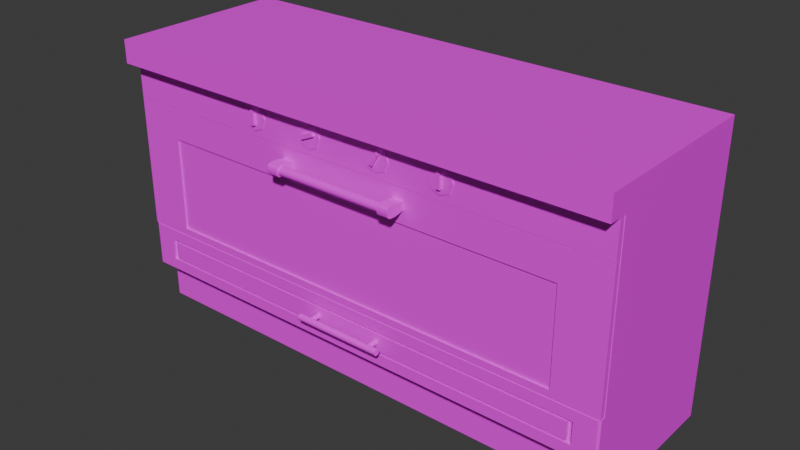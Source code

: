 # Source: kitchen_oven_LONGER.blend  (saved by Blender 4.4.32; exported with 4.5.12 LTS)
import bpy
from mathutils import Matrix  # noqa: F401  (used for matrix-valued properties, if any)

bpy.ops.wm.read_factory_settings(use_empty=True)
scene = bpy.context.scene
scene.name = 'Scene'

# ---- collections
col_collection = bpy.data.collections.new('Collection'); scene.collection.children.link(col_collection)

# ---- images (referenced by path relative to the original .blend; pixels are not part of the script)
import os
ASSET_DIR = os.environ.get("B2B_ASSET_DIR", "")  # directory of the original .blend (textures are referenced by path, not embedded)
HERE = os.path.dirname(os.path.abspath(__file__))  # packed textures are extracted next to this script under _unpacked/

def load_image(name, relpath, width, height, colorspace="sRGB"):
    """Load a texture the original file referenced (path relative to the .blend, or extracted next to this script)."""
    p = next((c for c in (os.path.join(HERE, relpath), os.path.join(ASSET_DIR, relpath)) if relpath and os.path.exists(c)), "")
    if p:
        img = bpy.data.images.load(p, check_existing=True)
        img.name = name
    else:  # same state as the original file: an image datablock whose file is absent (Cycles renders it pink)
        img = bpy.data.images.new(name, width, height)
        img.source = "FILE"
        img.filepath = "//" + (relpath or name)
    img.colorspace_settings.name = colorspace
    return img
img_pandamat_png = load_image('PandaMat.png', 'PandaMat.png', 1024, 1024, 'sRGB')

# ---- materials (node trees are filled in below, after node groups)
mat_pandamat = bpy.data.materials.new('PandaMat')
mat_pandamat.roughness = 0.5

# ---- node groups
ng_smooth_by_angle = bpy.data.node_groups.new('Smooth by Angle', 'GeometryNodeTree')
_s = ng_smooth_by_angle.interface.new_socket(name='Mesh', in_out='OUTPUT', socket_type='NodeSocketGeometry')
_s = ng_smooth_by_angle.interface.new_socket(name='Mesh', in_out='INPUT', socket_type='NodeSocketGeometry')
_s = ng_smooth_by_angle.interface.new_socket(name='Angle', in_out='INPUT', socket_type='NodeSocketFloat')
_s.subtype = 'ANGLE'
_s.default_value = 0.5236
_s.min_value = 0.0
_s.max_value = 3.142
_s.description = 'Maximum face angle for smooth edges'
_s = ng_smooth_by_angle.interface.new_socket(name='Ignore Sharpness', in_out='INPUT', socket_type='NodeSocketBool')
_s.force_non_field = True
ng_smooth_by_angle.description = 'Set the sharpness of mesh edges based on the angle between the neighboring faces'
ng_smooth_by_angle.is_modifier = True
_N = ng_smooth_by_angle.nodes; _L = ng_smooth_by_angle.links
n0 = _N.new('GeometryNodeSetShadeSmooth'); n0.name = 'Set Shade Smooth'; n0.location = (120, -80)
n0.domain = 'EDGE'
n1 = _N.new('GeometryNodeSetShadeSmooth'); n1.name = 'Set Shade Smooth.001'; n1.location = (300, -80)
n2 = _N.new('NodeGroupOutput'); n2.name = 'Group Output'; n2.location = (480, -80)
n3 = _N.new('GeometryNodeInputMeshEdgeAngle'); n3.name = 'Edge Angle'; n3.location = (-440, -240)
n4 = _N.new('NodeGroupInput'); n4.name = 'Group Input'; n4.location = (-80, -80)
n5 = _N.new('GeometryNodeInputEdgeSmooth'); n5.name = 'Is Edge Smooth'; n5.location = (-260, -120)
n6 = _N.new('GeometryNodeInputShadeSmooth'); n6.name = 'Is Shade Smooth'; n6.location = (-440, -397)
n7 = _N.new('FunctionNodeCompare'); n7.name = 'Compare'; n7.location = (-260, -260)
n7.operation = 'LESS_EQUAL'
n7.inputs[6].default_value = (0.0, 0.0, 0.0, 0.0)
n7.inputs[7].default_value = (0.0, 0.0, 0.0, 0.0)
n8 = _N.new('FunctionNodeBooleanMath'); n8.name = 'Boolean Math.001'; n8.location = (-80, -260)
n9 = _N.new('NodeGroupInput'); n9.name = 'Group Input.001'; n9.location = (-440, -329)
n10 = _N.new('NodeGroupInput'); n10.name = 'Group Input.002'; n10.location = (-259, -189)
n11 = _N.new('FunctionNodeBooleanMath'); n11.name = 'Boolean Math'; n11.location = (-80, -149)
n11.operation = 'OR'
n12 = _N.new('FunctionNodeBooleanMath'); n12.name = 'Boolean Math.002'; n12.location = (-260, -380)
n12.operation = 'OR'
n13 = _N.new('NodeGroupInput'); n13.name = 'Group Input.003'; n13.location = (-440, -460)
_L.new(n3.outputs[0], n7.inputs[0])
_L.new(n1.outputs[0], n2.inputs[0])
_L.new(n9.outputs[1], n7.inputs[1])
_L.new(n7.outputs[0], n8.inputs[0])
_L.new(n4.outputs[0], n0.inputs[0])
_L.new(n0.outputs[0], n1.inputs[0])
_L.new(n8.outputs[0], n0.inputs[2])
_L.new(n10.outputs[2], n11.inputs[1])
_L.new(n5.outputs[0], n11.inputs[0])
_L.new(n11.outputs[0], n0.inputs[1])
_L.new(n13.outputs[2], n12.inputs[1])
_L.new(n6.outputs[0], n12.inputs[0])
_L.new(n12.outputs[0], n8.inputs[1])
n2.is_active_output = True

# ---- material node trees
mat_pandamat.use_nodes = True; mat_pandamat.node_tree.nodes.clear()
_N = mat_pandamat.node_tree.nodes; _L = mat_pandamat.node_tree.links
n0 = _N.new('ShaderNodeBsdfPrincipled'); n0.name = 'Principled BSDF'; n0.location = (10, 300)
n0.inputs[27].default_value = (0.0, 0.0, 0.0, 1.0)
n0.inputs[28].default_value = 1.0
n1 = _N.new('ShaderNodeOutputMaterial'); n1.name = 'Material Output'; n1.location = (300, 300)
n2 = _N.new('ShaderNodeNormalMap'); n2.name = 'Normal Map'; n2.location = (-300, -300)
n2.label = 'Normal/Map'
n2.inputs[0].default_value = 0.0
n3 = _N.new('ShaderNodeTexImage'); n3.name = 'Image Texture'; n3.location = (-300, 600)
n3.image = img_pandamat_png
_L.new(n0.outputs[0], n1.inputs[0])
_L.new(n2.outputs[0], n0.inputs[5])
_L.new(n3.outputs[0], n0.inputs[0])
n1.is_active_output = True

# ---- world
world_world = bpy.data.worlds.new('World'); scene.world = world_world
world_world.use_nodes = True; world_world.node_tree.nodes.clear()
_N = world_world.node_tree.nodes; _L = world_world.node_tree.links
n0 = _N.new('ShaderNodeOutputWorld'); n0.name = 'World Output'; n0.location = (300, 300)
n1 = _N.new('ShaderNodeBackground'); n1.name = 'Background'; n1.location = (10, 300)
n1.inputs[0].default_value = (0.05088, 0.05088, 0.05088, 1.0)
_L.new(n1.outputs[0], n0.inputs[0])
n0.is_active_output = True
world_world.color = (0.05088, 0.05088, 0.05088)
world_world.sun_shadow_jitter_overblur = 0.0

# ---- meshes
me_cube_038 = bpy.data.meshes.new('Cube.038')
me_cube_038.from_pydata([(-94.29, 81.64, 32.0), (-94.29, 95.04, 32.0), (-94.29, 81.64, 30.0), (-94.29, 95.04, 30.0), (94.29, 81.64, 32.0), (94.29, 95.04, 32.0), (94.29, 81.64, 30.0), (94.29, 95.04, 30.0), (-89.71, 18.0, 30.0), (-94.43, 95.0, 30.0), (-94.43, 95.0, -30.0), (89.71, 18.0, 30.0), (94.43, 95.0, 30.0), (94.43, 95.0, -30.0), (-94.43, 103.5, 30.0), (-94.43, 103.5, -30.0), (94.43, 103.5, -30.0), (94.43, 103.5, 30.0), (94.43, 95.0, 37.14), (-94.43, 95.0, 37.14), (94.43, 103.5, 37.14), (-94.43, 103.5, 37.14), (-94.43, -1.322, 25.13), (-94.43, 15.0, 25.13), (-94.43, -1.322, -30.0), (-94.43, 15.0, -30.0), (94.43, -1.322, 25.13), (94.43, 15.0, 25.13), (94.43, -1.322, -30.0), (94.43, 15.0, -30.0), (37.52, 93.02, 31.66), (37.52, 93.02, 32.28), (40.87, 91.63, 31.66), (40.87, 91.63, 32.28), (42.27, 88.27, 31.66), (42.27, 88.27, 32.28), (40.87, 84.92, 31.66), (40.87, 84.92, 32.28), (37.52, 83.52, 31.66), (37.52, 83.52, 32.28), (34.16, 84.92, 31.66), (34.16, 84.92, 32.28), (32.77, 88.27, 31.66), (32.77, 88.27, 32.28), (34.16, 91.63, 31.66), (34.16, 91.63, 32.28), (36.98, 85.68, 30.03), (36.98, 85.68, 33.31), (36.78, 90.85, 30.03), (36.78, 90.85, 33.31), (38.26, 85.73, 30.03), (38.26, 85.73, 33.31), (38.06, 90.9, 30.03), (38.06, 90.9, 33.31), (13.6, 93.02, 31.66), (13.6, 93.02, 32.28), (16.95, 91.63, 31.66), (16.95, 91.63, 32.28), (18.35, 88.27, 31.66), (18.35, 88.27, 32.28), (16.95, 84.92, 31.66), (16.95, 84.92, 32.28), (13.6, 83.52, 31.66), (13.6, 83.52, 32.28), (10.24, 84.92, 31.66), (10.24, 84.92, 32.28), (8.848, 88.27, 31.66), (8.848, 88.27, 32.28), (10.24, 91.63, 31.66), (10.24, 91.63, 32.28), (11.72, 86.4, 30.03), (11.72, 86.4, 33.31), (14.38, 90.83, 30.03), (14.38, 90.83, 33.31), (12.82, 85.74, 30.03), (12.82, 85.74, 33.31), (15.48, 90.17, 30.03), (15.48, 90.17, 33.31), (-37.52, 93.02, 31.66), (-37.52, 93.02, 32.28), (-40.87, 91.63, 31.66), (-40.87, 91.63, 32.28), (-42.27, 88.27, 31.66), (-42.27, 88.27, 32.28), (-40.87, 84.92, 31.66), (-40.87, 84.92, 32.28), (-37.52, 83.52, 31.66), (-37.52, 83.52, 32.28), (-34.16, 84.92, 31.66), (-34.16, 84.92, 32.28), (-32.77, 88.27, 31.66), (-32.77, 88.27, 32.28), (-34.16, 91.63, 31.66), (-34.16, 91.63, 32.28), (-36.81, 85.72, 30.03), (-36.81, 85.72, 33.31), (-36.94, 90.89, 30.03), (-36.94, 90.89, 33.31), (-38.09, 85.69, 30.03), (-38.09, 85.69, 33.31), (-38.22, 90.86, 30.03), (-38.22, 90.86, 33.31), (-13.6, 93.02, 31.66), (-13.6, 93.02, 32.28), (-16.95, 91.63, 31.66), (-16.95, 91.63, 32.28), (-18.35, 88.27, 31.66), (-18.35, 88.27, 32.28), (-16.95, 84.92, 31.66), (-16.95, 84.92, 32.28), (-13.6, 83.52, 31.66), (-13.6, 83.52, 32.28), (-10.24, 84.92, 31.66), (-10.24, 84.92, 32.28), (-8.848, 88.27, 31.66), (-8.848, 88.27, 32.28), (-10.24, 91.63, 31.66), (-10.24, 91.63, 32.28), (-15.7, 86.65, 30.03), (-15.7, 86.65, 33.31), (-10.98, 88.75, 30.03), (-10.98, 88.75, 33.31), (-16.22, 87.82, 30.03), (-16.22, 87.82, 33.31), (-11.5, 89.93, 30.03), (-11.5, 89.93, 33.31), (-89.71, 35.44, 30.0), (89.71, 35.44, 30.0), (-89.71, 78.61, 30.0), (89.71, 78.61, 30.0), (94.43, 81.61, 30.0), (89.71, 29.44, 30.0), (-89.71, 29.44, 30.0), (-94.43, 81.61, 30.0), (94.43, 32.44, 30.0), (94.43, 15.0, 30.0), (-94.43, 15.0, 30.0), (-94.43, 32.44, 30.0), (89.71, 78.61, 30.0), (89.71, 35.44, 30.0), (-89.71, 35.44, 30.0), (-89.71, 78.61, 30.0), (89.71, 29.44, -28.0), (89.71, 18.0, -28.0), (-89.71, 18.0, -28.0), (-89.71, 29.44, -28.0), (89.71, 78.61, -28.0), (89.71, 35.44, -28.0), (-89.71, 35.44, -28.0), (-89.71, 78.61, -28.0)], [], [(0, 1, 3, 2), (2, 3, 7, 6), (6, 7, 5, 4), (4, 5, 1, 0), (2, 6, 4, 0), (7, 3, 1, 5), (136, 137, 133, 9, 10, 25), (25, 10, 13, 29), (25, 29, 135, 136), (13, 10, 15, 16), (16, 15, 14, 17), (12, 13, 16, 17), (10, 9, 14, 15), (12, 17, 20, 18), (19, 18, 20, 21), (14, 9, 19, 21), (17, 14, 21, 20), (9, 12, 18, 19), (22, 23, 25, 24), (24, 25, 29, 28), (28, 29, 27, 26), (26, 27, 23, 22), (130, 12, 9, 133), (30, 31, 33, 32), (32, 33, 35, 34), (34, 35, 37, 36), (36, 37, 39, 38), (38, 39, 41, 40), (40, 41, 43, 42), (33, 31, 45, 43, 41, 39, 37, 35), (42, 43, 45, 44), (44, 45, 31, 30), (46, 47, 49, 48), (48, 49, 53, 52), (52, 53, 51, 50), (50, 51, 47, 46), (53, 49, 47, 51), (54, 55, 57, 56), (56, 57, 59, 58), (58, 59, 61, 60), (60, 61, 63, 62), (62, 63, 65, 64), (64, 65, 67, 66), (57, 55, 69, 67, 65, 63, 61, 59), (66, 67, 69, 68), (68, 69, 55, 54), (70, 71, 73, 72), (72, 73, 77, 76), (76, 77, 75, 74), (74, 75, 71, 70), (77, 73, 71, 75), (78, 80, 81, 79), (80, 82, 83, 81), (82, 84, 85, 83), (84, 86, 87, 85), (86, 88, 89, 87), (88, 90, 91, 89), (81, 83, 85, 87, 89, 91, 93, 79), (90, 92, 93, 91), (92, 78, 79, 93), (94, 96, 97, 95), (96, 100, 101, 97), (100, 98, 99, 101), (98, 94, 95, 99), (101, 99, 95, 97), (102, 104, 105, 103), (104, 106, 107, 105), (106, 108, 109, 107), (108, 110, 111, 109), (110, 112, 113, 111), (112, 114, 115, 113), (105, 107, 109, 111, 113, 115, 117, 103), (114, 116, 117, 115), (116, 102, 103, 117), (118, 120, 121, 119), (120, 124, 125, 121), (124, 122, 123, 125), (122, 118, 119, 123), (125, 123, 119, 121), (11, 131, 142, 143), (29, 13, 12, 130, 134, 135), (128, 126, 140, 141), (129, 127, 134, 130), (127, 126, 137, 134), (126, 128, 133, 137), (128, 129, 130, 133), (131, 11, 135, 134), (11, 8, 136, 135), (8, 132, 137, 136), (132, 131, 134, 137), (138, 141, 149, 146), (127, 129, 138, 139), (129, 128, 141, 138), (126, 127, 139, 140), (143, 142, 145, 144), (147, 146, 149, 148), (140, 139, 147, 148), (131, 132, 145, 142), (8, 11, 143, 144), (141, 140, 148, 149), (139, 138, 146, 147), (132, 8, 144, 145)])
me_cube_038.polygons.foreach_set('use_smooth', [True] * 102)
_uv = me_cube_038.uv_layers.new(name='UVMap')
_uv.uv.foreach_set('vector', [0.6414, 0.6431, 0.6414, 0.6429, 0.6415, 0.6429, 0.6415, 0.6431, 0.6468, 0.6346, 0.6471, 0.6346, 0.6471, 0.6371, 0.6468, 0.6371, 0.6415, 0.6431, 0.6415, 0.6429, 0.6415, 0.6429, 0.6415, 0.6431, 0.6418, 0.6345, 0.6421, 0.6345, 0.6421, 0.637, 0.6418, 0.637, 0.6403, 0.6351, 0.6403, 0.6375, 0.6403, 0.6375, 0.6403, 0.6351, 0.645, 0.6365, 0.645, 0.6341, 0.645, 0.6341, 0.645, 0.6365, 0.6421, 0.6388, 0.6421, 0.6384, 0.6421, 0.6374, 0.6421, 0.6371, 0.6433, 0.6371, 0.6433, 0.6388, 0.645, 0.6435, 0.6466, 0.6435, 0.6466, 0.646, 0.645, 0.646, 0.6495, 0.6402, 0.6495, 0.6426, 0.6483, 0.6426, 0.6483, 0.6402, 0.04686, 0.7719, 0.04686, 0.7695, 0.04704, 0.7695, 0.04704, 0.7719, 0.04566, 0.7695, 0.04566, 0.767, 0.04689, 0.767, 0.04689, 0.7695, 0.04188, 0.7631, 0.04065, 0.7631, 0.04065, 0.7629, 0.04188, 0.7629, 0.04357, 0.7631, 0.04234, 0.7631, 0.04234, 0.7629, 0.04357, 0.7629, 0.04188, 0.7631, 0.04188, 0.7629, 0.04203, 0.7629, 0.04203, 0.7631, 0.04062, 0.7629, 0.04062, 0.7604, 0.04079, 0.7604, 0.04079, 0.7629, 0.04234, 0.7629, 0.04234, 0.7631, 0.04219, 0.7631, 0.04219, 0.7629, 0.04689, 0.7695, 0.04689, 0.767, 0.04704, 0.767, 0.04704, 0.7695, 0.04718, 0.7633, 0.04718, 0.7657, 0.04704, 0.7657, 0.04704, 0.7633, 0.6658, 0.6364, 0.6661, 0.6364, 0.6661, 0.6375, 0.6658, 0.6375, 0.6667, 0.644, 0.6671, 0.644, 0.6671, 0.6464, 0.6667, 0.6464, 0.6658, 0.6416, 0.6661, 0.6416, 0.6661, 0.6427, 0.6658, 0.6427, 0.6668, 0.6323, 0.6671, 0.6323, 0.6671, 0.6348, 0.6668, 0.6348, 0.6492, 0.6426, 0.6495, 0.6426, 0.6495, 0.6451, 0.6492, 0.6451, 0.6667, 0.6459, 0.6667, 0.6459, 0.6667, 0.6458, 0.6667, 0.6458, 0.6717, 0.6431, 0.6717, 0.6431, 0.6717, 0.6432, 0.6717, 0.6432, 0.6717, 0.6432, 0.6717, 0.6432, 0.6717, 0.6433, 0.6717, 0.6433, 0.6667, 0.6452, 0.6667, 0.6452, 0.6667, 0.6451, 0.6667, 0.6451, 0.6667, 0.6451, 0.6667, 0.6451, 0.6667, 0.645, 0.6667, 0.645, 0.6642, 0.6463, 0.6641, 0.6463, 0.6641, 0.6462, 0.6642, 0.6462, 0.6685, 0.6447, 0.6684, 0.6446, 0.6684, 0.6445, 0.6685, 0.6445, 0.6685, 0.6445, 0.6686, 0.6445, 0.6686, 0.6446, 0.6685, 0.6447, 0.6642, 0.6462, 0.6641, 0.6462, 0.6641, 0.6462, 0.6642, 0.6462, 0.6667, 0.646, 0.6667, 0.646, 0.6667, 0.6459, 0.6667, 0.6459, 0.1034, 0.3907, 0.1033, 0.3907, 0.1033, 0.3906, 0.1034, 0.3906, 0.1018, 0.3883, 0.1018, 0.3882, 0.1018, 0.3882, 0.1018, 0.3883, 0.1035, 0.3905, 0.1035, 0.3905, 0.1035, 0.3907, 0.1035, 0.3907, 0.1014, 0.3882, 0.1014, 0.3883, 0.1013, 0.3883, 0.1013, 0.3882, 0.1014, 0.3882, 0.1014, 0.3882, 0.1014, 0.3881, 0.1014, 0.3881, 0.6667, 0.6458, 0.6667, 0.6458, 0.6667, 0.6457, 0.6667, 0.6457, 0.6642, 0.646, 0.6642, 0.646, 0.6642, 0.6461, 0.6642, 0.6461, 0.6642, 0.6461, 0.6642, 0.6461, 0.6642, 0.6462, 0.6642, 0.6462, 0.6667, 0.6456, 0.6667, 0.6456, 0.6667, 0.6455, 0.6667, 0.6455, 0.6667, 0.6455, 0.6667, 0.6455, 0.6667, 0.6454, 0.6667, 0.6454, 0.6642, 0.6465, 0.6641, 0.6465, 0.6641, 0.6464, 0.6642, 0.6464, 0.6686, 0.6445, 0.6686, 0.6445, 0.6687, 0.6445, 0.6688, 0.6445, 0.6688, 0.6446, 0.6687, 0.6447, 0.6686, 0.6447, 0.6686, 0.6446, 0.6642, 0.6464, 0.6641, 0.6464, 0.6641, 0.6463, 0.6642, 0.6463, 0.6667, 0.6458, 0.6667, 0.6458, 0.6667, 0.6458, 0.6667, 0.6458, 0.1033, 0.3906, 0.1033, 0.3906, 0.1033, 0.3906, 0.1033, 0.3906, 0.1011, 0.3884, 0.1011, 0.3883, 0.1011, 0.3883, 0.1011, 0.3884, 0.1032, 0.3906, 0.1033, 0.3906, 0.1033, 0.3906, 0.1032, 0.3906, 0.1011, 0.388, 0.1011, 0.3881, 0.1011, 0.3881, 0.1011, 0.388, 0.1014, 0.3882, 0.1014, 0.3882, 0.1014, 0.3881, 0.1014, 0.3881, 0.6667, 0.6452, 0.6667, 0.6453, 0.6667, 0.6453, 0.6667, 0.6452, 0.6642, 0.6463, 0.6642, 0.6464, 0.6642, 0.6464, 0.6642, 0.6463, 0.6642, 0.6464, 0.6642, 0.6465, 0.6642, 0.6465, 0.6642, 0.6464, 0.6667, 0.6453, 0.6667, 0.6454, 0.6667, 0.6454, 0.6667, 0.6453, 0.6667, 0.6454, 0.6667, 0.6454, 0.6667, 0.6454, 0.6667, 0.6454, 0.6717, 0.6434, 0.6717, 0.6433, 0.6717, 0.6433, 0.6717, 0.6434, 0.6652, 0.6462, 0.6653, 0.6462, 0.6653, 0.6462, 0.6653, 0.6463, 0.6653, 0.6463, 0.6652, 0.6463, 0.6651, 0.6463, 0.6651, 0.6462, 0.6717, 0.6433, 0.6717, 0.6433, 0.6717, 0.6433, 0.6717, 0.6433, 0.6667, 0.6452, 0.6667, 0.6452, 0.6667, 0.6452, 0.6667, 0.6452, 0.1035, 0.3907, 0.1035, 0.3905, 0.1036, 0.3905, 0.1036, 0.3907, 0.1031, 0.3906, 0.103, 0.3906, 0.103, 0.3905, 0.1031, 0.3905, 0.1035, 0.3905, 0.1035, 0.3907, 0.1034, 0.3907, 0.1034, 0.3905, 0.1038, 0.3861, 0.1039, 0.3861, 0.1039, 0.3862, 0.1038, 0.3862, 0.1014, 0.3883, 0.1014, 0.3885, 0.1014, 0.3885, 0.1014, 0.3883, 0.6667, 0.645, 0.6667, 0.645, 0.6667, 0.645, 0.6667, 0.645, 0.6642, 0.646, 0.6642, 0.6461, 0.6641, 0.6461, 0.6641, 0.646, 0.6642, 0.6461, 0.6642, 0.6462, 0.6641, 0.6462, 0.6641, 0.6461, 0.6667, 0.6456, 0.6667, 0.6456, 0.6667, 0.6456, 0.6667, 0.6456, 0.6667, 0.6456, 0.6667, 0.6457, 0.6667, 0.6457, 0.6667, 0.6456, 0.6717, 0.6435, 0.6717, 0.6435, 0.6717, 0.6435, 0.6717, 0.6435, 0.6651, 0.6465, 0.6651, 0.6464, 0.6652, 0.6463, 0.6653, 0.6463, 0.6653, 0.6464, 0.6653, 0.6465, 0.6653, 0.6465, 0.6652, 0.6465, 0.6717, 0.6435, 0.6717, 0.6434, 0.6717, 0.6434, 0.6717, 0.6435, 0.6667, 0.6449, 0.6667, 0.645, 0.6667, 0.645, 0.6667, 0.6449, 0.1032, 0.3906, 0.1032, 0.3906, 0.1031, 0.3906, 0.1031, 0.3906, 0.1055, 0.3866, 0.1056, 0.3866, 0.1056, 0.3866, 0.1055, 0.3866, 0.1031, 0.3906, 0.1031, 0.3906, 0.103, 0.3906, 0.103, 0.3906, 0.1011, 0.3885, 0.1011, 0.3885, 0.1011, 0.3884, 0.1011, 0.3884, 0.1014, 0.3882, 0.1014, 0.3883, 0.1014, 0.3883, 0.1014, 0.3882, 0.6479, 0.6427, 0.6482, 0.6427, 0.6482, 0.6427, 0.6479, 0.6427, 0.6404, 0.6388, 0.6404, 0.6371, 0.6416, 0.6371, 0.6416, 0.6374, 0.6416, 0.6384, 0.6416, 0.6388, 0.6492, 0.645, 0.6483, 0.645, 0.6483, 0.645, 0.6492, 0.645, 0.6492, 0.6427, 0.6483, 0.6427, 0.6482, 0.6426, 0.6492, 0.6426, 0.6483, 0.6427, 0.6483, 0.645, 0.6482, 0.6451, 0.6482, 0.6426, 0.6483, 0.645, 0.6492, 0.645, 0.6492, 0.6451, 0.6482, 0.6451, 0.6492, 0.645, 0.6492, 0.6427, 0.6492, 0.6426, 0.6492, 0.6451, 0.6482, 0.6427, 0.6479, 0.6427, 0.6479, 0.6426, 0.6482, 0.6426, 0.6479, 0.6427, 0.6479, 0.645, 0.6479, 0.6451, 0.6479, 0.6426, 0.6479, 0.645, 0.6482, 0.645, 0.6482, 0.6451, 0.6479, 0.6451, 0.6482, 0.645, 0.6482, 0.6427, 0.6482, 0.6426, 0.6482, 0.6451, 0.6492, 0.6427, 0.6492, 0.645, 0.6492, 0.645, 0.6492, 0.6427, 0.6483, 0.6427, 0.6492, 0.6427, 0.6492, 0.6427, 0.6483, 0.6427, 0.6492, 0.6427, 0.6492, 0.645, 0.6492, 0.645, 0.6492, 0.6427, 0.6483, 0.645, 0.6483, 0.6427, 0.6483, 0.6427, 0.6483, 0.645, 0.6479, 0.6427, 0.6482, 0.6427, 0.6482, 0.645, 0.6479, 0.645, 0.6483, 0.6427, 0.6492, 0.6427, 0.6492, 0.645, 0.6483, 0.645, 0.6483, 0.645, 0.6483, 0.6427, 0.6483, 0.6427, 0.6483, 0.645, 0.6482, 0.6427, 0.6482, 0.645, 0.6482, 0.645, 0.6482, 0.6427, 0.6479, 0.645, 0.6479, 0.6427, 0.6479, 0.6427, 0.6479, 0.645, 0.6492, 0.645, 0.6483, 0.645, 0.6483, 0.645, 0.6492, 0.645, 0.6483, 0.6427, 0.6492, 0.6427, 0.6492, 0.6427, 0.6483, 0.6427, 0.6482, 0.645, 0.6479, 0.645, 0.6479, 0.645, 0.6482, 0.645])
me_cube_038.materials.append(mat_pandamat)
me_cube_038.update()
me_cube_001 = bpy.data.meshes.new('Cube.001')
me_cube_001.from_pydata([(-77.51, 34.96, 32.0), (-77.51, 69.69, 32.0), (-94.29, 32.42, 30.0), (-94.29, 81.47, 30.0), (77.51, 34.96, 32.0), (77.51, 69.69, 32.0), (94.29, 32.42, 30.0), (94.29, 81.47, 30.0), (-94.29, 32.42, 32.0), (-94.29, 81.47, 32.0), (94.29, 81.47, 32.0), (94.29, 32.42, 32.0), (-77.51, 34.96, 31.37), (-77.51, 69.69, 31.37), (77.51, 69.69, 31.37), (77.51, 34.96, 31.37), (19.99, 78.01, 35.31), (24.05, 78.01, 35.31), (19.99, 73.94, 35.31), (24.05, 73.94, 35.31), (24.05, 77.17, 31.04), (19.99, 77.17, 31.04), (19.99, 74.78, 31.04), (24.05, 74.78, 31.04), (19.99, 76.29, 39.37), (19.99, 78.01, 37.65), (19.99, 77.15, 39.14), (19.99, 77.78, 38.51), (24.05, 78.01, 37.65), (24.05, 76.29, 39.37), (24.05, 77.78, 38.51), (24.05, 77.15, 39.14), (19.99, 73.94, 37.65), (19.99, 75.67, 39.37), (19.99, 74.18, 38.51), (19.99, 74.81, 39.14), (24.05, 75.67, 39.37), (24.05, 73.94, 37.65), (24.05, 74.81, 39.14), (24.05, 74.18, 38.51), (-21.11, 78.01, 35.31), (-25.18, 78.01, 35.31), (-25.18, 73.94, 35.31), (-21.11, 73.94, 35.31), (-21.11, 77.17, 31.04), (-25.18, 77.17, 31.04), (-25.18, 74.78, 31.04), (-21.11, 74.78, 31.04), (-25.18, 76.29, 39.37), (-25.18, 78.01, 37.65), (-25.18, 77.15, 39.14), (-25.18, 77.78, 38.51), (-21.11, 78.01, 37.65), (-21.11, 76.29, 39.37), (-21.11, 77.78, 38.51), (-21.11, 77.15, 39.14), (-25.18, 73.94, 37.65), (-25.18, 75.67, 39.37), (-25.18, 74.18, 38.51), (-25.18, 74.81, 39.14), (-21.11, 75.67, 39.37), (-21.11, 73.94, 37.65), (-21.11, 74.81, 39.14), (-21.11, 74.18, 38.51), (-23.34, 75.98, 35.65), (23.34, 75.98, 35.65), (-23.34, 75.38, 35.77), (23.34, 75.38, 35.77), (-23.34, 74.88, 36.1), (23.34, 74.88, 36.1), (-23.34, 74.54, 36.61), (23.34, 74.54, 36.61), (-23.34, 74.43, 37.2), (23.34, 74.43, 37.2), (-23.34, 74.54, 37.79), (23.34, 74.54, 37.79), (-23.34, 74.88, 38.3), (23.34, 74.88, 38.3), (-23.34, 75.38, 38.63), (23.34, 75.38, 38.63), (-23.34, 75.98, 38.75), (23.34, 75.98, 38.75), (-23.34, 76.57, 38.63), (23.34, 76.57, 38.63), (-23.34, 77.08, 38.3), (23.34, 77.08, 38.3), (-23.34, 77.41, 37.79), (23.34, 77.41, 37.79), (-23.34, 77.53, 37.2), (23.34, 77.53, 37.2), (-23.34, 77.41, 36.61), (23.34, 77.41, 36.61), (-23.34, 77.08, 36.1), (23.34, 77.08, 36.1), (-23.34, 76.57, 35.77), (23.34, 76.57, 35.77)], [], [(8, 9, 3, 2), (2, 3, 7, 6), (6, 7, 10, 11), (5, 1, 13, 14), (2, 6, 11, 8), (7, 3, 9, 10), (0, 1, 9, 8), (5, 4, 11, 10), (4, 0, 8, 11), (1, 5, 10, 9), (15, 14, 13, 12), (4, 5, 14, 15), (0, 4, 15, 12), (1, 0, 12, 13), (33, 36, 29, 24), (17, 19, 23, 20), (19, 17, 28, 30, 31, 29, 36, 38, 39, 37), (25, 28, 17, 16), (18, 19, 37, 32), (21, 20, 23, 22), (16, 17, 20, 21), (19, 18, 22, 23), (18, 16, 21, 22), (24, 29, 31, 26), (26, 31, 30, 27), (27, 30, 28, 25), (36, 33, 35, 38), (38, 35, 34, 39), (39, 34, 32, 37), (16, 18, 32, 34, 35, 33, 24, 26, 27, 25), (41, 42, 56, 58, 59, 57, 48, 50, 51, 49), (63, 58, 56, 61), (62, 59, 58, 63), (60, 57, 59, 62), (51, 54, 52, 49), (50, 55, 54, 51), (48, 53, 55, 50), (42, 41, 45, 46), (43, 42, 46, 47), (41, 40, 44, 45), (45, 44, 47, 46), (42, 43, 61, 56), (49, 52, 40, 41), (43, 40, 52, 54, 55, 53, 60, 62, 63, 61), (40, 43, 47, 44), (57, 60, 53, 48), (64, 65, 67, 66), (66, 67, 69, 68), (68, 69, 71, 70), (70, 71, 73, 72), (72, 73, 75, 74), (74, 75, 77, 76), (76, 77, 79, 78), (78, 79, 81, 80), (80, 81, 83, 82), (82, 83, 85, 84), (84, 85, 87, 86), (86, 87, 89, 88), (88, 89, 91, 90), (90, 91, 93, 92), (67, 65, 95, 93, 91, 89, 87, 85, 83, 81, 79, 77, 75, 73, 71, 69), (92, 93, 95, 94), (94, 95, 65, 64), (64, 66, 68, 70, 72, 74, 76, 78, 80, 82, 84, 86, 88, 90, 92, 94)])
me_cube_001.polygons.foreach_set('use_smooth', [True] * 64)
_uv = me_cube_001.uv_layers.new(name='UVMap')
_uv.uv.foreach_set('vector', [0.6389, 0.6311, 0.6389, 0.6301, 0.6389, 0.6301, 0.6389, 0.6311, 0.6485, 0.6377, 0.6495, 0.6377, 0.6495, 0.6402, 0.6485, 0.6402, 0.6451, 0.6324, 0.6451, 0.6314, 0.6451, 0.6314, 0.6451, 0.6324, 0.6727, 0.6394, 0.6727, 0.6378, 0.6727, 0.6378, 0.6727, 0.6394, 0.6434, 0.6348, 0.6434, 0.6372, 0.6433, 0.6372, 0.6433, 0.6348, 0.645, 0.6365, 0.645, 0.6341, 0.645, 0.6341, 0.645, 0.6365, 0.6469, 0.6447, 0.6476, 0.6447, 0.6479, 0.6451, 0.6469, 0.6451, 0.6476, 0.643, 0.6469, 0.643, 0.6469, 0.6426, 0.6479, 0.6426, 0.6469, 0.643, 0.6469, 0.6447, 0.6469, 0.6451, 0.6469, 0.6426, 0.6476, 0.6447, 0.6476, 0.643, 0.6479, 0.6426, 0.6479, 0.6451, 0.666, 0.6386, 0.6668, 0.6386, 0.6668, 0.6402, 0.666, 0.6402, 0.6775, 0.638, 0.6775, 0.6372, 0.6775, 0.6372, 0.6775, 0.638, 0.671, 0.6378, 0.671, 0.6394, 0.671, 0.6394, 0.671, 0.6378, 0.6791, 0.6376, 0.6791, 0.6383, 0.6791, 0.6383, 0.6791, 0.6376, 0.1132, 0.3948, 0.1132, 0.3966, 0.1129, 0.3966, 0.1129, 0.3948, 0.1109, 0.393, 0.1091, 0.393, 0.1095, 0.3912, 0.1105, 0.3912, 0.1091, 0.393, 0.1109, 0.393, 0.1109, 0.394, 0.1108, 0.3944, 0.1105, 0.3947, 0.1101, 0.3948, 0.1099, 0.3948, 0.1095, 0.3947, 0.1092, 0.3944, 0.1091, 0.394, 0.1109, 0.3977, 0.1091, 0.3977, 0.1091, 0.3966, 0.1109, 0.3966, 0.115, 0.3965, 0.1168, 0.3965, 0.1168, 0.3976, 0.115, 0.3976, 0.1122, 0.3983, 0.1122, 0.3966, 0.1132, 0.3966, 0.1132, 0.3983, 0.1109, 0.3966, 0.1091, 0.3966, 0.1091, 0.3948, 0.1109, 0.3948, 0.1168, 0.3965, 0.115, 0.3965, 0.115, 0.3947, 0.1168, 0.3947, 0.111, 0.3929, 0.1128, 0.3929, 0.1124, 0.3948, 0.1114, 0.3948, 0.1129, 0.3948, 0.1129, 0.3966, 0.1125, 0.3966, 0.1125, 0.3948, 0.1125, 0.3948, 0.1125, 0.3966, 0.1122, 0.3966, 0.1122, 0.3948, 0.1109, 0.398, 0.1091, 0.398, 0.1091, 0.3977, 0.1109, 0.3977, 0.1132, 0.3966, 0.1132, 0.3948, 0.1135, 0.3948, 0.1135, 0.3966, 0.1168, 0.3982, 0.115, 0.3982, 0.115, 0.3979, 0.1168, 0.3979, 0.1168, 0.3979, 0.115, 0.3979, 0.115, 0.3976, 0.1168, 0.3976, 0.1128, 0.3929, 0.111, 0.3929, 0.111, 0.3919, 0.1111, 0.3915, 0.1114, 0.3913, 0.1118, 0.3912, 0.1121, 0.3912, 0.1124, 0.3913, 0.1127, 0.3915, 0.1128, 0.3919, 0.1091, 0.3929, 0.1074, 0.3929, 0.1074, 0.3919, 0.1075, 0.3915, 0.1077, 0.3913, 0.1081, 0.3912, 0.1084, 0.3912, 0.1087, 0.3913, 0.109, 0.3915, 0.1091, 0.3919, 0.1168, 0.3944, 0.115, 0.3944, 0.115, 0.394, 0.1168, 0.394, 0.1168, 0.3947, 0.115, 0.3947, 0.115, 0.3944, 0.1168, 0.3944, 0.1118, 0.3966, 0.1118, 0.3948, 0.1122, 0.3948, 0.1122, 0.3966, 0.1074, 0.3948, 0.1091, 0.3948, 0.1091, 0.3952, 0.1074, 0.3952, 0.1112, 0.3948, 0.1112, 0.3966, 0.1109, 0.3966, 0.1109, 0.3948, 0.1116, 0.3948, 0.1116, 0.3966, 0.1112, 0.3966, 0.1112, 0.3948, 0.1074, 0.3929, 0.1091, 0.3929, 0.1088, 0.3948, 0.1077, 0.3948, 0.1168, 0.393, 0.115, 0.393, 0.115, 0.3912, 0.1168, 0.3912, 0.1074, 0.3962, 0.1091, 0.3962, 0.1091, 0.398, 0.1074, 0.398, 0.1135, 0.3966, 0.1135, 0.3948, 0.1146, 0.3948, 0.1146, 0.3966, 0.115, 0.393, 0.1168, 0.393, 0.1168, 0.394, 0.115, 0.394, 0.1074, 0.3952, 0.1091, 0.3952, 0.1091, 0.3962, 0.1074, 0.3962, 0.1133, 0.393, 0.115, 0.393, 0.115, 0.394, 0.1149, 0.3944, 0.1146, 0.3947, 0.1143, 0.3948, 0.114, 0.3948, 0.1136, 0.3947, 0.1134, 0.3944, 0.1133, 0.394, 0.115, 0.393, 0.1133, 0.393, 0.1136, 0.3912, 0.1147, 0.3912, 0.1118, 0.3948, 0.1118, 0.3966, 0.1116, 0.3966, 0.1116, 0.3948, 0.09573, 0.3766, 0.09573, 0.3969, 0.09547, 0.3969, 0.09547, 0.3766, 0.09547, 0.3766, 0.09547, 0.3969, 0.09525, 0.3969, 0.09525, 0.3766, 0.09717, 0.3766, 0.09717, 0.3969, 0.09695, 0.3969, 0.09695, 0.3766, 0.09695, 0.3766, 0.09695, 0.3969, 0.09669, 0.3969, 0.09669, 0.3766, 0.09669, 0.3766, 0.09669, 0.3969, 0.09643, 0.3969, 0.09643, 0.3766, 0.09643, 0.3766, 0.09643, 0.3969, 0.09621, 0.3969, 0.09621, 0.3766, 0.09812, 0.3969, 0.09812, 0.3766, 0.09833, 0.3766, 0.09833, 0.3969, 0.09833, 0.3969, 0.09833, 0.3766, 0.09858, 0.3766, 0.09858, 0.3969, 0.09858, 0.3969, 0.09858, 0.3766, 0.09884, 0.3766, 0.09884, 0.3969, 0.09884, 0.3969, 0.09884, 0.3766, 0.09907, 0.3766, 0.09907, 0.3969, 0.09717, 0.3969, 0.09717, 0.3766, 0.09739, 0.3766, 0.09739, 0.3969, 0.09739, 0.3969, 0.09739, 0.3766, 0.09765, 0.3766, 0.09765, 0.3969, 0.09765, 0.3969, 0.09765, 0.3766, 0.0979, 0.3766, 0.0979, 0.3969, 0.0979, 0.3969, 0.0979, 0.3766, 0.09812, 0.3766, 0.09812, 0.3969, 0.09629, 0.3981, 0.09605, 0.3982, 0.09578, 0.3982, 0.09554, 0.3981, 0.09535, 0.398, 0.09525, 0.3977, 0.09525, 0.3974, 0.09535, 0.3972, 0.09554, 0.397, 0.09578, 0.3969, 0.09605, 0.3969, 0.09629, 0.397, 0.09647, 0.3972, 0.09657, 0.3974, 0.09657, 0.3977, 0.09647, 0.398, 0.09621, 0.3766, 0.09621, 0.3969, 0.09599, 0.3969, 0.09599, 0.3766, 0.09599, 0.3766, 0.09599, 0.3969, 0.09573, 0.3969, 0.09573, 0.3766, 0.1143, 0.3979, 0.1141, 0.3979, 0.1138, 0.3978, 0.1136, 0.3976, 0.1135, 0.3974, 0.1135, 0.3971, 0.1136, 0.3968, 0.1138, 0.3967, 0.1141, 0.3966, 0.1143, 0.3966, 0.1146, 0.3967, 0.1147, 0.3968, 0.1148, 0.3971, 0.1148, 0.3974, 0.1147, 0.3976, 0.1146, 0.3978])
me_cube_001.materials.append(mat_pandamat)
me_cube_001.update()
me_cube_001.normals_split_custom_set([tuple(v) for v in zip(*[iter([-0.5774, -0.5774, 0.5773, -0.5773, 0.5773, 0.5774, -0.5774, 0.5774, -0.5774, -0.5774, -0.5774, -0.5774, -0.5774, -0.5774, -0.5774, -0.5774, 0.5774, -0.5774, 0.5774, 0.5774, -0.5774, 0.5774, -0.5774, -0.5774, 0.5774, -0.5774, -0.5774, 0.5774, 0.5774, -0.5774, 0.5773, 0.5773, 0.5774, 0.5774, -0.5774, 0.5773, -0.3015, -0.3015, 0.9045, 0.3015, -0.3015, 0.9045, 0.5774, -0.5774, 0.5774, -0.5774, -0.5774, 0.5774, -0.5774, -0.5774, -0.5774, 0.5774, -0.5774, -0.5774, 0.5774, -0.5774, 0.5773, -0.5774, -0.5774, 0.5773, 0.5774, 0.5774, -0.5774, -0.5774, 0.5774, -0.5774, -0.5773, 0.5773, 0.5774, 0.5773, 0.5773, 0.5774, 0.3015, 0.3015, 0.9045, 0.3015, -0.3015, 0.9045, -0.5773, 0.5773, 0.5774, -0.5774, -0.5774, 0.5773, -0.3015, -0.3015, 0.9045, -0.3015, 0.3015, 0.9045, 0.5774, -0.5774, 0.5773, 0.5773, 0.5773, 0.5774, -0.3015, 0.3015, 0.9045, 0.3015, 0.3015, 0.9045, -0.5774, -0.5774, 0.5773, 0.5774, -0.5774, 0.5773, 0.3015, -0.3015, 0.9045, -0.3015, -0.3015, 0.9045, 0.5773, 0.5773, 0.5774, -0.5773, 0.5773, 0.5774, -0.5774, 0.5774, 0.5774, -0.5774, -0.5774, 0.5774, 0.5774, -0.5774, 0.5774, 0.5774, 0.5774, 0.5774, -0.3015, 0.3015, 0.9045, -0.3015, -0.3015, 0.9045, -0.5774, -0.5774, 0.5774, -0.5774, 0.5774, 0.5774, 0.3015, 0.3015, 0.9045, -0.3015, 0.3015, 0.9045, -0.5774, 0.5774, 0.5774, 0.5774, 0.5774, 0.5774, 0.3015, -0.3015, 0.9045, 0.3015, 0.3015, 0.9045, 0.5774, 0.5774, 0.5774, 0.5774, -0.5774, 0.5774, -0.6789, -0.09584, 0.728, 0.6789, -0.09584, 0.728, 0.6789, 0.09584, 0.728, -0.6789, 0.09584, 0.728, 0.686, 0.7242, -0.07044, 0.686, -0.7242, -0.07044, 0.5882, -0.5138, -0.6245, 0.5882, 0.5138, -0.6245, 0.686, -0.7242, -0.07044, 0.686, 0.7242, -0.07044, 0.6789, 0.728, 0.09584, 0.6532, 0.6557, 0.3786, 0.6532, 0.3786, 0.6557, 0.6789, 0.09584, 0.728, 0.6789, -0.09584, 0.728, 0.6532, -0.3786, 0.6557, 0.6532, -0.6557, 0.3786, 0.6789, -0.728, 0.09584, -0.6789, 0.728, 0.09584, 0.6789, 0.728, 0.09584, 0.686, 0.7242, -0.07044, -0.686, 0.7242, -0.07044, -0.686, -0.7242, -0.07044, 0.686, -0.7242, -0.07044, 0.6789, -0.728, 0.09584, -0.6789, -0.728, 0.09584, -0.5882, 0.5138, -0.6245, 0.5882, 0.5138, -0.6245, 0.5882, -0.5138, -0.6245, -0.5882, -0.5138, -0.6245, -0.686, 0.7242, -0.07044, 0.686, 0.7242, -0.07044, 0.5882, 0.5138, -0.6245, -0.5882, 0.5138, -0.6245, 0.686, -0.7242, -0.07044, -0.686, -0.7242, -0.07044, -0.5882, -0.5138, -0.6245, 0.5882, -0.5138, -0.6245, -0.686, -0.7242, -0.07044, -0.686, 0.7242, -0.07044, -0.5882, 0.5138, -0.6245, -0.5882, -0.5138, -0.6245, -0.6789, 0.09584, 0.728, 0.6789, 0.09584, 0.728, 0.6532, 0.3786, 0.6557, -0.6532, 0.3786, 0.6557, -0.6532, 0.3786, 0.6557, 0.6532, 0.3786, 0.6557, 0.6532, 0.6557, 0.3786, -0.6532, 0.6557, 0.3786, -0.6532, 0.6557, 0.3786, 0.6532, 0.6557, 0.3786, 0.6789, 0.728, 0.09584, -0.6789, 0.728, 0.09584, 0.6789, -0.09584, 0.728, -0.6789, -0.09584, 0.728, -0.6532, -0.3786, 0.6557, 0.6532, -0.3786, 0.6557, 0.6532, -0.3786, 0.6557, -0.6532, -0.3786, 0.6557, -0.6532, -0.6557, 0.3786, 0.6532, -0.6557, 0.3786, 0.6532, -0.6557, 0.3786, -0.6532, -0.6557, 0.3786, -0.6789, -0.728, 0.09584, 0.6789, -0.728, 0.09584, -0.686, 0.7242, -0.07044, -0.686, -0.7242, -0.07044, -0.6789, -0.728, 0.09584, -0.6532, -0.6557, 0.3786, -0.6532, -0.3786, 0.6557, -0.6789, -0.09584, 0.728, -0.6789, 0.09584, 0.728, -0.6532, 0.3786, 0.6557, -0.6532, 0.6557, 0.3786, -0.6789, 0.728, 0.09584, -0.686, 0.7242, -0.07044, -0.686, -0.7242, -0.07044, -0.6789, -0.728, 0.09584, -0.6532, -0.6557, 0.3786, -0.6532, -0.3786, 0.6557, -0.6789, -0.09584, 0.728, -0.6789, 0.09584, 0.728, -0.6532, 0.3786, 0.6557, -0.6532, 0.6557, 0.3786, -0.6789, 0.728, 0.09583, 0.6532, -0.6557, 0.3786, -0.6532, -0.6557, 0.3786, -0.6789, -0.728, 0.09584, 0.6789, -0.728, 0.09584, 0.6532, -0.3786, 0.6557, -0.6532, -0.3786, 0.6557, -0.6532, -0.6557, 0.3786, 0.6532, -0.6557, 0.3786, 0.6789, -0.09584, 0.728, -0.6789, -0.09584, 0.728, -0.6532, -0.3786, 0.6557, 0.6532, -0.3786, 0.6557, -0.6532, 0.6557, 0.3786, 0.6532, 0.6557, 0.3786, 0.6789, 0.728, 0.09583, -0.6789, 0.728, 0.09583, -0.6532, 0.3786, 0.6557, 0.6532, 0.3786, 0.6557, 0.6532, 0.6557, 0.3786, -0.6532, 0.6557, 0.3786, -0.6789, 0.09584, 0.728, 0.6789, 0.09584, 0.728, 0.6532, 0.3786, 0.6557, -0.6532, 0.3786, 0.6557, -0.686, -0.7242, -0.07044, -0.686, 0.7242, -0.07044, -0.5882, 0.5138, -0.6245, -0.5882, -0.5138, -0.6245, 0.686, -0.7242, -0.07044, -0.686, -0.7242, -0.07044, -0.5882, -0.5138, -0.6245, 0.5882, -0.5138, -0.6245, -0.686, 0.7242, -0.07044, 0.686, 0.7242, -0.07044, 0.5882, 0.5138, -0.6245, -0.5882, 0.5138, -0.6245, -0.5882, 0.5138, -0.6245, 0.5882, 0.5138, -0.6245, 0.5882, -0.5138, -0.6245, -0.5882, -0.5138, -0.6245, -0.686, -0.7242, -0.07044, 0.686, -0.7242, -0.07044, 0.6789, -0.728, 0.09584, -0.6789, -0.728, 0.09584, -0.6789, 0.728, 0.09583, 0.6789, 0.728, 0.09583, 0.686, 0.7242, -0.07044, -0.686, 0.7242, -0.07044, 0.686, -0.7242, -0.07044, 0.686, 0.7242, -0.07044, 0.6789, 0.728, 0.09583, 0.6532, 0.6557, 0.3786, 0.6532, 0.3786, 0.6557, 0.6789, 0.09584, 0.728, 0.6789, -0.09584, 0.728, 0.6532, -0.3786, 0.6557, 0.6532, -0.6557, 0.3786, 0.6789, -0.728, 0.09584, 0.686, 0.7242, -0.07044, 0.686, -0.7242, -0.07044, 0.5882, -0.5138, -0.6245, 0.5882, 0.5138, -0.6245, -0.6789, -0.09584, 0.728, 0.6789, -0.09584, 0.728, 0.6789, 0.09584, 0.728, -0.6789, 0.09584, 0.728, -0.6657, -1.075e-06, -0.7462, 0.6657, -7.711e-07, -0.7462, 0.6657, -0.2856, -0.6894, -0.6657, -0.2856, -0.6894, -0.6657, -0.2856, -0.6894, 0.6657, -0.2856, -0.6894, 0.6657, -0.5276, -0.5276, -0.6657, -0.5276, -0.5276, -0.6657, -0.5276, -0.5276, 0.6657, -0.5276, -0.5276, 0.6657, -0.6894, -0.2856, -0.6657, -0.6894, -0.2856, -0.6657, -0.6894, -0.2856, 0.6657, -0.6894, -0.2856, 0.6657, -0.7462, 0.0, -0.6657, -0.7462, 0.0, -0.6657, -0.7462, 0.0, 0.6657, -0.7462, 0.0, 0.6657, -0.6894, 0.2856, -0.6657, -0.6894, 0.2856, -0.6657, -0.6894, 0.2856, 0.6657, -0.6894, 0.2856, 0.6657, -0.5276, 0.5276, -0.6657, -0.5276, 0.5276, -0.6657, -0.5276, 0.5276, 0.6657, -0.5276, 0.5276, 0.6657, -0.2856, 0.6894, -0.6657, -0.2856, 0.6894, -0.6657, -0.2856, 0.6894, 0.6657, -0.2856, 0.6894, 0.6657, -7.723e-07, 0.7462, -0.6657, -1.073e-06, 0.7462, -0.6657, -1.073e-06, 0.7462, 0.6657, -7.723e-07, 0.7462, 0.6657, 0.2856, 0.6894, -0.6657, 0.2856, 0.6894, -0.6657, 0.2856, 0.6894, 0.6657, 0.2856, 0.6894, 0.6657, 0.5276, 0.5276, -0.6657, 0.5276, 0.5276, -0.6657, 0.5276, 0.5276, 0.6657, 0.5276, 0.5276, 0.6657, 0.6894, 0.2856, -0.6657, 0.6894, 0.2856, -0.6657, 0.6894, 0.2856, 0.6657, 0.6894, 0.2856, 0.6657, 0.7462, 0.0, -0.6657, 0.7462, 0.0, -0.6657, 0.7462, 0.0, 0.6657, 0.7462, 0.0, 0.6657, 0.6894, -0.2856, -0.6657, 0.6894, -0.2856, -0.6657, 0.6894, -0.2856, 0.6657, 0.6894, -0.2856, 0.6657, 0.5276, -0.5276, -0.6657, 0.5276, -0.5276, 0.6657, -0.2856, -0.6894, 0.6657, -7.711e-07, -0.7462, 0.6657, 0.2856, -0.6894, 0.6657, 0.5276, -0.5276, 0.6657, 0.6894, -0.2856, 0.6657, 0.7462, 0.0, 0.6657, 0.6894, 0.2856, 0.6657, 0.5276, 0.5276, 0.6657, 0.2856, 0.6894, 0.6657, -7.723e-07, 0.7462, 0.6657, -0.2856, 0.6894, 0.6657, -0.5276, 0.5276, 0.6657, -0.6894, 0.2856, 0.6657, -0.7462, 0.0, 0.6657, -0.6894, -0.2856, 0.6657, -0.5276, -0.5276, -0.6657, 0.5276, -0.5276, 0.6657, 0.5276, -0.5276, 0.6657, 0.2856, -0.6894, -0.6657, 0.2856, -0.6894, -0.6657, 0.2856, -0.6894, 0.6657, 0.2856, -0.6894, 0.6657, -7.711e-07, -0.7462, -0.6657, -1.075e-06, -0.7462, -0.6657, -1.075e-06, -0.7462, -0.6657, -0.2856, -0.6894, -0.6657, -0.5276, -0.5276, -0.6657, -0.6894, -0.2856, -0.6657, -0.7462, 0.0, -0.6657, -0.6894, 0.2856, -0.6657, -0.5276, 0.5276, -0.6657, -0.2856, 0.6894, -0.6657, -1.073e-06, 0.7462, -0.6657, 0.2856, 0.6894, -0.6657, 0.5276, 0.5276, -0.6657, 0.6894, 0.2856, -0.6657, 0.7462, 0.0, -0.6657, 0.6894, -0.2856, -0.6657, 0.5276, -0.5276, -0.6657, 0.2856, -0.6894])] * 3)])
me_cube_002 = bpy.data.meshes.new('Cube.002')
me_cube_002.from_pydata([(-94.29, 32.42, 30.0), (94.29, 32.42, 30.0), (-94.43, 15.25, 30.0), (-94.43, 32.42, 30.0), (94.43, 15.25, 30.0), (94.43, 32.42, 30.0), (-94.43, 15.25, 31.5), (-93.64, 15.65, 32.0), (-93.64, 32.01, 32.0), (-94.43, 32.42, 31.5), (94.43, 32.42, 31.5), (93.64, 32.01, 32.0), (93.64, 15.65, 32.0), (94.43, 15.25, 31.5), (85.77, 19.7, 32.0), (85.77, 27.97, 32.0), (-85.77, 27.97, 32.0), (-85.77, 19.7, 32.0), (84.03, 20.59, 32.0), (84.03, 27.08, 32.0), (-84.03, 27.08, 32.0), (-84.03, 20.59, 32.0), (85.77, 27.97, 30.92), (85.77, 19.7, 30.92), (-85.77, 19.7, 30.92), (-85.77, 27.97, 30.92), (84.03, 27.08, 30.92), (84.03, 20.59, 30.92), (-84.03, 20.59, 30.92), (-84.03, 27.08, 30.92), (13.47, 23.86, 30.53), (13.47, 23.86, 35.61), (13.39, 23.47, 30.53), (13.39, 23.47, 35.61), (13.18, 23.15, 30.53), (13.18, 23.15, 35.61), (12.85, 22.93, 30.53), (12.85, 22.93, 35.61), (12.47, 22.85, 30.53), (12.47, 22.85, 35.61), (12.08, 22.93, 30.53), (12.08, 22.93, 35.61), (11.76, 23.15, 30.53), (11.76, 23.15, 35.61), (11.54, 23.47, 30.53), (11.54, 23.47, 35.61), (11.46, 23.86, 30.53), (11.46, 23.86, 35.61), (11.54, 24.24, 30.53), (11.54, 24.24, 35.61), (11.76, 24.57, 30.53), (11.76, 24.57, 35.61), (12.08, 24.79, 30.53), (12.08, 24.79, 35.61), (12.47, 24.86, 30.53), (12.47, 24.86, 35.61), (12.85, 24.79, 30.53), (12.85, 24.79, 35.61), (13.18, 24.57, 30.53), (13.18, 24.57, 35.61), (13.39, 24.24, 30.53), (13.39, 24.24, 35.61), (-16.73, 23.86, 35.07), (16.73, 23.86, 35.07), (-16.73, 23.4, 35.16), (16.73, 23.4, 35.16), (-16.73, 23.01, 35.42), (16.73, 23.01, 35.42), (-16.73, 22.75, 35.81), (16.73, 22.75, 35.81), (-16.73, 22.66, 36.27), (16.73, 22.66, 36.27), (-16.73, 22.75, 36.73), (16.73, 22.75, 36.73), (-16.73, 23.01, 37.12), (16.73, 23.01, 37.12), (-16.73, 23.4, 37.38), (16.73, 23.4, 37.38), (-16.73, 23.86, 37.48), (16.73, 23.86, 37.48), (-16.73, 24.32, 37.38), (16.73, 24.32, 37.38), (-16.73, 24.71, 37.12), (16.73, 24.71, 37.12), (-16.73, 24.97, 36.73), (16.73, 24.97, 36.73), (-16.73, 25.06, 36.27), (16.73, 25.06, 36.27), (-16.73, 24.97, 35.81), (16.73, 24.97, 35.81), (-16.73, 24.71, 35.42), (16.73, 24.71, 35.42), (-16.73, 24.32, 35.16), (16.73, 24.32, 35.16), (-11.46, 23.86, 30.53), (-11.46, 23.86, 35.61), (-11.54, 23.47, 30.53), (-11.54, 23.47, 35.61), (-11.76, 23.15, 30.53), (-11.76, 23.15, 35.61), (-12.08, 22.93, 30.53), (-12.08, 22.93, 35.61), (-12.47, 22.85, 30.53), (-12.47, 22.85, 35.61), (-12.85, 22.93, 30.53), (-12.85, 22.93, 35.61), (-13.18, 23.15, 30.53), (-13.18, 23.15, 35.61), (-13.39, 23.47, 30.53), (-13.39, 23.47, 35.61), (-13.47, 23.86, 30.53), (-13.47, 23.86, 35.61), (-13.39, 24.24, 30.53), (-13.39, 24.24, 35.61), (-13.18, 24.57, 30.53), (-13.18, 24.57, 35.61), (-12.85, 24.79, 30.53), (-12.85, 24.79, 35.61), (-12.47, 24.86, 30.53), (-12.47, 24.86, 35.61), (-12.08, 24.79, 30.53), (-12.08, 24.79, 35.61), (-11.76, 24.57, 30.53), (-11.76, 24.57, 35.61), (-11.54, 24.24, 30.53), (-11.54, 24.24, 35.61)], [(1, 0)], [(4, 2, 3, 5), (2, 4, 13, 6), (5, 3, 9, 10), (18, 19, 20, 21), (4, 5, 10, 13), (7, 8, 9, 6), (11, 12, 13, 10), (6, 13, 12, 7), (10, 9, 8, 11), (3, 2, 6, 9), (12, 11, 15, 14), (11, 8, 16, 15), (8, 7, 17, 16), (7, 12, 14, 17), (18, 21, 28, 27), (14, 15, 22, 23), (21, 20, 29, 28), (15, 16, 25, 22), (23, 22, 26, 27), (22, 25, 29, 26), (25, 24, 28, 29), (24, 23, 27, 28), (16, 17, 24, 25), (17, 14, 23, 24), (20, 19, 26, 29), (19, 18, 27, 26), (30, 31, 33, 32), (32, 33, 35, 34), (34, 35, 37, 36), (36, 37, 39, 38), (38, 39, 41, 40), (40, 41, 43, 42), (42, 43, 45, 44), (44, 45, 47, 46), (46, 47, 49, 48), (48, 49, 51, 50), (50, 51, 53, 52), (52, 53, 55, 54), (54, 55, 57, 56), (56, 57, 59, 58), (33, 31, 61, 59, 57, 55, 53, 51, 49, 47, 45, 43, 41, 39, 37, 35), (58, 59, 61, 60), (60, 61, 31, 30), (30, 32, 34, 36, 38, 40, 42, 44, 46, 48, 50, 52, 54, 56, 58, 60), (62, 63, 65, 64), (64, 65, 67, 66), (66, 67, 69, 68), (68, 69, 71, 70), (70, 71, 73, 72), (72, 73, 75, 74), (74, 75, 77, 76), (76, 77, 79, 78), (78, 79, 81, 80), (80, 81, 83, 82), (82, 83, 85, 84), (84, 85, 87, 86), (86, 87, 89, 88), (88, 89, 91, 90), (65, 63, 93, 91, 89, 87, 85, 83, 81, 79, 77, 75, 73, 71, 69, 67), (90, 91, 93, 92), (92, 93, 63, 62), (62, 64, 66, 68, 70, 72, 74, 76, 78, 80, 82, 84, 86, 88, 90, 92), (94, 95, 97, 96), (96, 97, 99, 98), (98, 99, 101, 100), (100, 101, 103, 102), (102, 103, 105, 104), (104, 105, 107, 106), (106, 107, 109, 108), (108, 109, 111, 110), (110, 111, 113, 112), (112, 113, 115, 114), (114, 115, 117, 116), (116, 117, 119, 118), (118, 119, 121, 120), (120, 121, 123, 122), (97, 95, 125, 123, 121, 119, 117, 115, 113, 111, 109, 107, 105, 103, 101, 99), (122, 123, 125, 124), (124, 125, 95, 94), (94, 96, 98, 100, 102, 104, 106, 108, 110, 112, 114, 116, 118, 120, 122, 124)])
me_cube_002.polygons.foreach_set('use_smooth', [True] * 80)
_uv = me_cube_002.uv_layers.new(name='UVMap')
_uv.uv.foreach_set('vector', [0.6434, 0.633, 0.6434, 0.6305, 0.6437, 0.6305, 0.6437, 0.633, 0.6483, 0.6377, 0.6483, 0.6402, 0.6483, 0.6402, 0.6483, 0.6377, 0.6434, 0.6397, 0.6434, 0.6373, 0.6434, 0.6373, 0.6434, 0.6397, 0.645, 0.6413, 0.6451, 0.6413, 0.6451, 0.6435, 0.645, 0.6435, 0.6414, 0.6431, 0.6414, 0.6428, 0.6414, 0.6428, 0.6414, 0.6431, 0.6434, 0.6355, 0.6437, 0.6355, 0.6437, 0.6355, 0.6434, 0.6355, 0.6437, 0.633, 0.6434, 0.633, 0.6434, 0.633, 0.6437, 0.633, 0.6483, 0.6377, 0.6483, 0.6402, 0.6483, 0.6401, 0.6483, 0.6377, 0.6434, 0.6397, 0.6434, 0.6373, 0.6434, 0.6373, 0.6434, 0.6397, 0.6414, 0.6428, 0.6414, 0.6431, 0.6414, 0.6431, 0.6414, 0.6428, 0.6434, 0.633, 0.6437, 0.633, 0.6436, 0.6331, 0.6435, 0.6331, 0.6437, 0.633, 0.6437, 0.6355, 0.6436, 0.6354, 0.6436, 0.6331, 0.6437, 0.6355, 0.6434, 0.6355, 0.6435, 0.6354, 0.6436, 0.6354, 0.6434, 0.6355, 0.6434, 0.633, 0.6435, 0.6331, 0.6435, 0.6354, 0.6621, 0.6528, 0.6621, 0.6506, 0.6621, 0.6506, 0.6621, 0.6528, 0.6742, 0.6495, 0.6742, 0.6494, 0.6742, 0.6494, 0.6742, 0.6495, 0.6729, 0.6495, 0.6729, 0.6494, 0.673, 0.6494, 0.673, 0.6495, 0.6785, 0.6373, 0.6785, 0.635, 0.6785, 0.635, 0.6785, 0.6373, 0.68, 0.6422, 0.6802, 0.6422, 0.6802, 0.6422, 0.6801, 0.6422, 0.6802, 0.6422, 0.6802, 0.6445, 0.6802, 0.6444, 0.6802, 0.6422, 0.6802, 0.6445, 0.68, 0.6445, 0.6801, 0.6444, 0.6802, 0.6444, 0.68, 0.6445, 0.68, 0.6422, 0.6801, 0.6422, 0.6801, 0.6444, 0.6785, 0.647, 0.6785, 0.6471, 0.6785, 0.6471, 0.6785, 0.647, 0.6635, 0.6345, 0.6635, 0.6368, 0.6634, 0.6368, 0.6634, 0.6345, 0.6621, 0.6394, 0.6621, 0.6372, 0.6621, 0.6372, 0.6621, 0.6394, 0.6767, 0.6455, 0.6767, 0.6456, 0.6767, 0.6456, 0.6767, 0.6455, 0.1106, 0.4025, 0.1106, 0.4003, 0.1107, 0.4003, 0.1107, 0.4025, 0.1107, 0.4025, 0.1107, 0.4003, 0.1109, 0.4003, 0.1109, 0.4025, 0.118, 0.3991, 0.118, 0.3969, 0.1182, 0.3969, 0.1182, 0.3991, 0.1182, 0.3991, 0.1182, 0.3969, 0.1183, 0.3969, 0.1183, 0.3991, 0.1183, 0.3991, 0.1183, 0.3969, 0.1185, 0.3969, 0.1185, 0.3991, 0.1185, 0.3991, 0.1185, 0.3969, 0.1186, 0.3969, 0.1186, 0.3991, 0.1092, 0.4003, 0.1092, 0.4025, 0.1091, 0.4025, 0.1091, 0.4003, 0.1091, 0.4003, 0.1091, 0.4025, 0.1089, 0.4025, 0.1089, 0.4003, 0.1089, 0.4003, 0.1089, 0.4025, 0.1087, 0.4025, 0.1087, 0.4003, 0.1087, 0.4003, 0.1087, 0.4025, 0.1086, 0.4025, 0.1086, 0.4003, 0.105, 0.3978, 0.105, 0.4, 0.1049, 0.4, 0.1049, 0.3978, 0.1049, 0.3978, 0.1049, 0.4, 0.1047, 0.4, 0.1047, 0.3978, 0.1047, 0.3978, 0.1047, 0.4, 0.1045, 0.4, 0.1045, 0.3978, 0.1045, 0.3978, 0.1045, 0.4, 0.1044, 0.4, 0.1044, 0.3978, 0.09739, 0.404, 0.09723, 0.4041, 0.09706, 0.4041, 0.0969, 0.404, 0.09678, 0.4039, 0.09672, 0.4038, 0.09672, 0.4036, 0.09678, 0.4034, 0.0969, 0.4033, 0.09706, 0.4033, 0.09723, 0.4033, 0.09739, 0.4033, 0.09751, 0.4034, 0.09757, 0.4036, 0.09757, 0.4038, 0.09751, 0.4039, 0.1103, 0.4025, 0.1103, 0.4003, 0.1104, 0.4003, 0.1104, 0.4025, 0.1104, 0.4025, 0.1104, 0.4003, 0.1106, 0.4003, 0.1106, 0.4025, 0.1181, 0.4039, 0.118, 0.4038, 0.118, 0.4036, 0.1181, 0.4034, 0.1182, 0.4033, 0.1184, 0.4032, 0.1185, 0.4032, 0.1187, 0.4033, 0.1188, 0.4034, 0.1189, 0.4036, 0.1189, 0.4038, 0.1188, 0.4039, 0.1187, 0.404, 0.1185, 0.4041, 0.1184, 0.4041, 0.1182, 0.404, 0.1003, 0.3766, 0.1003, 0.3912, 0.1001, 0.3912, 0.1001, 0.3766, 0.1001, 0.3766, 0.1001, 0.3912, 0.09995, 0.3912, 0.09995, 0.3766, 0.1066, 0.3766, 0.1066, 0.3912, 0.1064, 0.3912, 0.1064, 0.3766, 0.1064, 0.3766, 0.1064, 0.3912, 0.1062, 0.3912, 0.1062, 0.3766, 0.1062, 0.3766, 0.1062, 0.3912, 0.106, 0.3912, 0.106, 0.3766, 0.106, 0.3766, 0.106, 0.3912, 0.1059, 0.3912, 0.1059, 0.3766, 0.1066, 0.3912, 0.1066, 0.3766, 0.1068, 0.3766, 0.1068, 0.3912, 0.1068, 0.3912, 0.1068, 0.3766, 0.107, 0.3766, 0.107, 0.3912, 0.107, 0.3912, 0.107, 0.3766, 0.1072, 0.3766, 0.1072, 0.3912, 0.1072, 0.3912, 0.1072, 0.3766, 0.1073, 0.3766, 0.1073, 0.3912, 0.1051, 0.3912, 0.1051, 0.3766, 0.1053, 0.3766, 0.1053, 0.3912, 0.1053, 0.3912, 0.1053, 0.3766, 0.1055, 0.3766, 0.1055, 0.3912, 0.1055, 0.3912, 0.1055, 0.3766, 0.1057, 0.3766, 0.1057, 0.3912, 0.1057, 0.3912, 0.1057, 0.3766, 0.1059, 0.3766, 0.1059, 0.3912, 0.1223, 0.4004, 0.1221, 0.4004, 0.122, 0.4004, 0.1218, 0.4002, 0.1217, 0.4, 0.1217, 0.3998, 0.1218, 0.3996, 0.122, 0.3995, 0.1221, 0.3994, 0.1223, 0.3994, 0.1225, 0.3995, 0.1227, 0.3996, 0.1228, 0.3998, 0.1228, 0.4, 0.1227, 0.4002, 0.1225, 0.4004, 0.1007, 0.3766, 0.1007, 0.3912, 0.1005, 0.3912, 0.1005, 0.3766, 0.1005, 0.3766, 0.1005, 0.3912, 0.1003, 0.3912, 0.1003, 0.3766, 0.113, 0.4035, 0.1128, 0.4035, 0.1126, 0.4034, 0.1125, 0.4033, 0.1124, 0.4031, 0.1124, 0.4029, 0.1125, 0.4027, 0.1126, 0.4025, 0.1128, 0.4025, 0.113, 0.4025, 0.1132, 0.4025, 0.1134, 0.4027, 0.1134, 0.4029, 0.1134, 0.4031, 0.1134, 0.4033, 0.1132, 0.4034, 0.11, 0.4025, 0.11, 0.4003, 0.1101, 0.4003, 0.1101, 0.4025, 0.1101, 0.4025, 0.1101, 0.4003, 0.1103, 0.4003, 0.1103, 0.4025, 0.1135, 0.4001, 0.1135, 0.3979, 0.1137, 0.3979, 0.1137, 0.4001, 0.1137, 0.4001, 0.1137, 0.3979, 0.1138, 0.3979, 0.1138, 0.4001, 0.1138, 0.4001, 0.1138, 0.3979, 0.114, 0.3979, 0.114, 0.4001, 0.114, 0.4001, 0.114, 0.3979, 0.1141, 0.3979, 0.1141, 0.4001, 0.1199, 0.3912, 0.1199, 0.3934, 0.1197, 0.3934, 0.1197, 0.3912, 0.1197, 0.3912, 0.1197, 0.3934, 0.1196, 0.3934, 0.1196, 0.3912, 0.1196, 0.3912, 0.1196, 0.3934, 0.1194, 0.3934, 0.1194, 0.3912, 0.1194, 0.3912, 0.1194, 0.3934, 0.1193, 0.3934, 0.1193, 0.3912, 0.1186, 0.3934, 0.1186, 0.3956, 0.1185, 0.3956, 0.1185, 0.3934, 0.1185, 0.3934, 0.1185, 0.3956, 0.1183, 0.3956, 0.1183, 0.3934, 0.1183, 0.3934, 0.1183, 0.3956, 0.1182, 0.3956, 0.1182, 0.3934, 0.1182, 0.3934, 0.1182, 0.3956, 0.118, 0.3956, 0.118, 0.3934, 0.1137, 0.4034, 0.1139, 0.4033, 0.114, 0.4033, 0.1142, 0.4034, 0.1143, 0.4035, 0.1144, 0.4037, 0.1144, 0.4039, 0.1143, 0.404, 0.1142, 0.4041, 0.114, 0.4042, 0.1139, 0.4042, 0.1137, 0.4041, 0.1136, 0.404, 0.1135, 0.4039, 0.1135, 0.4037, 0.1136, 0.4035, 0.1097, 0.4025, 0.1097, 0.4003, 0.1098, 0.4003, 0.1098, 0.4025, 0.1098, 0.4025, 0.1098, 0.4003, 0.11, 0.4003, 0.11, 0.4025, 0.1207, 0.4038, 0.1207, 0.4039, 0.1206, 0.404, 0.1204, 0.4041, 0.1202, 0.4041, 0.1201, 0.404, 0.1199, 0.4039, 0.1199, 0.4038, 0.1199, 0.4036, 0.1199, 0.4034, 0.1201, 0.4033, 0.1202, 0.4032, 0.1204, 0.4032, 0.1206, 0.4033, 0.1207, 0.4034, 0.1207, 0.4036])
me_cube_002.materials.append(mat_pandamat)
me_cube_002.update()
me_cube_002.normals_split_custom_set([tuple(v) for v in zip(*[iter([0.5774, -0.5774, -0.5774, -0.5774, -0.5774, -0.5774, -0.5774, 0.5774, -0.5774, 0.5774, 0.5774, -0.5774, -0.5774, -0.5774, -0.5774, 0.5774, -0.5774, -0.5774, 0.6547, -0.6277, 0.4211, -0.6547, -0.6277, 0.4211, 0.5774, 0.5774, -0.5774, -0.5774, 0.5774, -0.5774, -0.6547, 0.6277, 0.4211, 0.6547, 0.6277, 0.4211, 0.5774, -0.5774, 0.5774, 0.5774, 0.5774, 0.5774, -0.5774, 0.5774, 0.5774, -0.5774, -0.5774, 0.5774, 0.5774, -0.5774, -0.5774, 0.5774, 0.5774, -0.5774, 0.6547, 0.6277, 0.4211, 0.6547, -0.6277, 0.4211, -0.2018, -0.363, 0.9097, -0.2018, 0.363, 0.9097, -0.6547, 0.6277, 0.4211, -0.6547, -0.6277, 0.4211, 0.2018, 0.363, 0.9097, 0.2018, -0.363, 0.9097, 0.6547, -0.6277, 0.4211, 0.6547, 0.6277, 0.4211, -0.6547, -0.6277, 0.4211, 0.6547, -0.6277, 0.4211, 0.2018, -0.363, 0.9097, -0.2018, -0.363, 0.9097, 0.6547, 0.6277, 0.4211, -0.6547, 0.6277, 0.4211, -0.2018, 0.363, 0.9097, 0.2018, 0.363, 0.9097, -0.5774, 0.5774, -0.5774, -0.5774, -0.5774, -0.5774, -0.6547, -0.6277, 0.4211, -0.6547, 0.6277, 0.4211, 0.2018, -0.363, 0.9097, 0.2018, 0.363, 0.9097, -0.3015, -0.3015, 0.9045, -0.3015, 0.3015, 0.9045, 0.2018, 0.363, 0.9097, -0.2018, 0.363, 0.9097, 0.3015, -0.3015, 0.9045, -0.3015, -0.3015, 0.9045, -0.2018, 0.363, 0.9097, -0.2018, -0.363, 0.9097, 0.3015, 0.3015, 0.9045, 0.3015, -0.3015, 0.9045, -0.2018, -0.363, 0.9097, 0.2018, -0.363, 0.9097, -0.3015, 0.3015, 0.9045, 0.3015, 0.3015, 0.9045, 0.5774, -0.5774, 0.5774, -0.5774, -0.5774, 0.5774, -0.3015, -0.3015, 0.9045, 0.3015, -0.3015, 0.9045, -0.3015, 0.3015, 0.9045, -0.3015, -0.3015, 0.9045, -0.5774, -0.5774, 0.5773, -0.5774, 0.5774, 0.5773, -0.5774, -0.5774, 0.5774, -0.5774, 0.5774, 0.5774, -0.3015, 0.3015, 0.9045, -0.3015, -0.3015, 0.9045, -0.3015, -0.3015, 0.9045, 0.3015, -0.3015, 0.9045, 0.5774, -0.5774, 0.5773, -0.5774, -0.5774, 0.5773, -0.5774, 0.5774, 0.5773, -0.5774, -0.5774, 0.5773, 0.3015, 0.3015, 0.9045, 0.3015, -0.3015, 0.9045, -0.5774, -0.5774, 0.5773, 0.5774, -0.5774, 0.5773, -0.3015, 0.3015, 0.9045, 0.3015, 0.3015, 0.9045, 0.5774, -0.5774, 0.5773, 0.5774, 0.5774, 0.5773, -0.3015, -0.3015, 0.9045, -0.3015, 0.3015, 0.9045, 0.5774, 0.5774, 0.5773, -0.5774, 0.5774, 0.5773, 0.3015, -0.3015, 0.9045, -0.3015, -0.3015, 0.9045, 0.3015, -0.3015, 0.9045, 0.3015, 0.3015, 0.9045, 0.5774, 0.5774, 0.5773, 0.5774, -0.5774, 0.5773, 0.3015, 0.3015, 0.9045, -0.3015, 0.3015, 0.9045, -0.5774, 0.5774, 0.5773, 0.5774, 0.5774, 0.5773, -0.5774, 0.5774, 0.5774, 0.5774, 0.5774, 0.5774, 0.3015, 0.3015, 0.9045, -0.3015, 0.3015, 0.9045, 0.5774, 0.5774, 0.5774, 0.5774, -0.5774, 0.5774, 0.3015, -0.3015, 0.9045, 0.3015, 0.3015, 0.9045, 0.7462, -1.075e-06, -0.6657, 0.7462, -1.075e-06, 0.6657, 0.6894, -0.2856, 0.6657, 0.6894, -0.2856, -0.6657, 0.6894, -0.2856, -0.6657, 0.6894, -0.2856, 0.6657, 0.5276, -0.5276, 0.6657, 0.5276, -0.5276, -0.6657, 0.5276, -0.5276, -0.6657, 0.5276, -0.5276, 0.6657, 0.2856, -0.6894, 0.6657, 0.2856, -0.6894, -0.6657, 0.2856, -0.6894, -0.6657, 0.2856, -0.6894, 0.6657, -5.918e-07, -0.7462, 0.6657, -7.587e-08, -0.7462, -0.6657, -7.587e-08, -0.7462, -0.6657, -5.918e-07, -0.7462, 0.6657, -0.2856, -0.6894, 0.6657, -0.2856, -0.6894, -0.6657, -0.2856, -0.6894, -0.6657, -0.2856, -0.6894, 0.6657, -0.5276, -0.5276, 0.6657, -0.5276, -0.5276, -0.6657, -0.5276, -0.5276, -0.6657, -0.5276, -0.5276, 0.6657, -0.6894, -0.2856, 0.6657, -0.6894, -0.2856, -0.6657, -0.6894, -0.2856, -0.6657, -0.6894, -0.2856, 0.6657, -0.7462, -1.09e-06, 0.6657, -0.7462, -1.09e-06, -0.6657, -0.7462, -1.09e-06, -0.6657, -0.7462, -1.09e-06, 0.6657, -0.6894, 0.2856, 0.6657, -0.6894, 0.2856, -0.6657, -0.6894, 0.2856, -0.6657, -0.6894, 0.2856, 0.6657, -0.5276, 0.5276, 0.6657, -0.5276, 0.5276, -0.6657, -0.5276, 0.5276, -0.6657, -0.5276, 0.5276, 0.6657, -0.2856, 0.6894, 0.6657, -0.2856, 0.6894, -0.6657, -0.2856, 0.6894, -0.6657, -0.2856, 0.6894, 0.6657, -5.99e-07, 0.7462, 0.6657, -8.308e-08, 0.7462, -0.6657, -8.308e-08, 0.7462, -0.6657, -5.99e-07, 0.7462, 0.6657, 0.2856, 0.6894, 0.6657, 0.2856, 0.6894, -0.6657, 0.2856, 0.6894, -0.6657, 0.2856, 0.6894, 0.6657, 0.5276, 0.5276, 0.6657, 0.5276, 0.5276, -0.6657, 0.6894, -0.2856, 0.6657, 0.7462, -1.075e-06, 0.6657, 0.6894, 0.2856, 0.6657, 0.5276, 0.5276, 0.6657, 0.2856, 0.6894, 0.6657, -5.99e-07, 0.7462, 0.6657, -0.2856, 0.6894, 0.6657, -0.5276, 0.5276, 0.6657, -0.6894, 0.2856, 0.6657, -0.7462, -1.09e-06, 0.6657, -0.6894, -0.2856, 0.6657, -0.5276, -0.5276, 0.6657, -0.2856, -0.6894, 0.6657, -5.918e-07, -0.7462, 0.6657, 0.2856, -0.6894, 0.6657, 0.5276, -0.5276, 0.6657, 0.5276, 0.5276, -0.6657, 0.5276, 0.5276, 0.6657, 0.6894, 0.2856, 0.6657, 0.6894, 0.2856, -0.6657, 0.6894, 0.2856, -0.6657, 0.6894, 0.2856, 0.6657, 0.7462, -1.075e-06, 0.6657, 0.7462, -1.075e-06, -0.6657, 0.7462, -1.075e-06, -0.6657, 0.6894, -0.2856, -0.6657, 0.5276, -0.5276, -0.6657, 0.2856, -0.6894, -0.6657, -7.587e-08, -0.7462, -0.6657, -0.2856, -0.6894, -0.6657, -0.5276, -0.5276, -0.6657, -0.6894, -0.2856, -0.6657, -0.7462, -1.09e-06, -0.6657, -0.6894, 0.2856, -0.6657, -0.5276, 0.5276, -0.6657, -0.2856, 0.6894, -0.6657, -8.308e-08, 0.7462, -0.6657, 0.2856, 0.6894, -0.6657, 0.5276, 0.5276, -0.6657, 0.6894, 0.2856, -0.6657, -0.6657, 6.929e-07, -0.7462, 0.6657, 4.609e-07, -0.7462, 0.6657, -0.2856, -0.6894, -0.6657, -0.2856, -0.6894, -0.6657, -0.2856, -0.6894, 0.6657, -0.2856, -0.6894, 0.6657, -0.5276, -0.5276, -0.6657, -0.5276, -0.5276, -0.6657, -0.5276, -0.5276, 0.6657, -0.5276, -0.5276, 0.6657, -0.6894, -0.2856, -0.6657, -0.6894, -0.2856, -0.6657, -0.6894, -0.2856, 0.6657, -0.6894, -0.2856, 0.6657, -0.7462, 1.191e-06, -0.6657, -0.7462, 1.191e-06, -0.6657, -0.7462, 1.191e-06, 0.6657, -0.7462, 1.191e-06, 0.6657, -0.6894, 0.2856, -0.6657, -0.6894, 0.2856, -0.6657, -0.6894, 0.2856, 0.6657, -0.6894, 0.2856, 0.6657, -0.5276, 0.5276, -0.6657, -0.5276, 0.5276, -0.6657, -0.5276, 0.5276, 0.6657, -0.5276, 0.5276, 0.6657, -0.2856, 0.6894, -0.6657, -0.2856, 0.6894, -0.6657, -0.2856, 0.6894, 0.6657, -0.2856, 0.6894, 0.6657, 4.547e-07, 0.7462, -0.6657, 6.754e-07, 0.7462, -0.6657, 6.754e-07, 0.7462, 0.6657, 4.547e-07, 0.7462, 0.6657, 0.2856, 0.6894, -0.6657, 0.2856, 0.6894, -0.6657, 0.2856, 0.6894, 0.6657, 0.2856, 0.6894, 0.6657, 0.5276, 0.5276, -0.6657, 0.5276, 0.5276, -0.6657, 0.5276, 0.5276, 0.6657, 0.5276, 0.5276, 0.6657, 0.6894, 0.2856, -0.6657, 0.6894, 0.2856, -0.6657, 0.6894, 0.2856, 0.6657, 0.6894, 0.2856, 0.6657, 0.7462, 1.191e-06, -0.6657, 0.7462, 1.191e-06, -0.6657, 0.7462, 1.191e-06, 0.6657, 0.7462, 1.191e-06, 0.6657, 0.6894, -0.2856, -0.6657, 0.6894, -0.2856, -0.6657, 0.6894, -0.2856, 0.6657, 0.6894, -0.2856, 0.6657, 0.5276, -0.5276, -0.6657, 0.5276, -0.5276, 0.6657, -0.2856, -0.6894, 0.6657, 4.609e-07, -0.7462, 0.6657, 0.2856, -0.6894, 0.6657, 0.5276, -0.5276, 0.6657, 0.6894, -0.2856, 0.6657, 0.7462, 1.191e-06, 0.6657, 0.6894, 0.2856, 0.6657, 0.5276, 0.5276, 0.6657, 0.2856, 0.6894, 0.6657, 4.547e-07, 0.7462, 0.6657, -0.2856, 0.6894, 0.6657, -0.5276, 0.5276, 0.6657, -0.6894, 0.2856, 0.6657, -0.7462, 1.191e-06, 0.6657, -0.6894, -0.2856, 0.6657, -0.5276, -0.5276, -0.6657, 0.5276, -0.5276, 0.6657, 0.5276, -0.5276, 0.6657, 0.2856, -0.6894, -0.6657, 0.2856, -0.6894, -0.6657, 0.2856, -0.6894, 0.6657, 0.2856, -0.6894, 0.6657, 4.609e-07, -0.7462, -0.6657, 6.929e-07, -0.7462, -0.6657, 6.929e-07, -0.7462, -0.6657, -0.2856, -0.6894, -0.6657, -0.5276, -0.5276, -0.6657, -0.6894, -0.2856, -0.6657, -0.7462, 1.191e-06, -0.6657, -0.6894, 0.2856, -0.6657, -0.5276, 0.5276, -0.6657, -0.2856, 0.6894, -0.6657, 6.754e-07, 0.7462, -0.6657, 0.2856, 0.6894, -0.6657, 0.5276, 0.5276, -0.6657, 0.6894, 0.2856, -0.6657, 0.7462, 1.191e-06, -0.6657, 0.6894, -0.2856, -0.6657, 0.5276, -0.5276, -0.6657, 0.2856, -0.6894, 0.7462, 1.039e-06, -0.6657, 0.7462, 1.039e-06, 0.6657, 0.6894, -0.2856, 0.6657, 0.6894, -0.2856, -0.6657, 0.6894, -0.2856, -0.6657, 0.6894, -0.2856, 0.6657, 0.5276, -0.5276, 0.6657, 0.5276, -0.5276, -0.6657, 0.5276, -0.5276, -0.6657, 0.5276, -0.5276, 0.6657, 0.2856, -0.6894, 0.6657, 0.2856, -0.6894, -0.6657, 0.2856, -0.6894, -0.6657, 0.2856, -0.6894, 0.6657, -1.227e-07, -0.7462, 0.6657, 9.055e-07, -0.7462, -0.6657, 9.055e-07, -0.7462, -0.6657, -1.227e-07, -0.7462, 0.6657, -0.2856, -0.6894, 0.6657, -0.2856, -0.6894, -0.6657, -0.2856, -0.6894, -0.6657, -0.2856, -0.6894, 0.6657, -0.5276, -0.5276, 0.6657, -0.5276, -0.5276, -0.6657, -0.5276, -0.5276, -0.6657, -0.5276, -0.5276, 0.6657, -0.6894, -0.2856, 0.6657, -0.6894, -0.2856, -0.6657, -0.6894, -0.2856, -0.6657, -0.6894, -0.2856, 0.6657, -0.7462, 1.047e-06, 0.6657, -0.7462, 1.047e-06, -0.6657, -0.7462, 1.047e-06, -0.6657, -0.7462, 1.047e-06, 0.6657, -0.6894, 0.2856, 0.6657, -0.6894, 0.2856, -0.6657, -0.6894, 0.2856, -0.6657, -0.6894, 0.2856, 0.6657, -0.5276, 0.5276, 0.6657, -0.5276, 0.5276, -0.6657, -0.5276, 0.5276, -0.6657, -0.5276, 0.5276, 0.6657, -0.2856, 0.6894, 0.6657, -0.2856, 0.6894, -0.6657, -0.2856, 0.6894, -0.6657, -0.2856, 0.6894, 0.6657, -1.371e-07, 0.7462, 0.6657, 8.911e-07, 0.7462, -0.6657, 8.911e-07, 0.7462, -0.6657, -1.371e-07, 0.7462, 0.6657, 0.2856, 0.6894, 0.6657, 0.2856, 0.6894, -0.6657, 0.2856, 0.6894, -0.6657, 0.2856, 0.6894, 0.6657, 0.5276, 0.5276, 0.6657, 0.5276, 0.5276, -0.6657, 0.6894, -0.2856, 0.6657, 0.7462, 1.039e-06, 0.6657, 0.6894, 0.2856, 0.6657, 0.5276, 0.5276, 0.6657, 0.2856, 0.6894, 0.6657, -1.371e-07, 0.7462, 0.6657, -0.2856, 0.6894, 0.6657, -0.5276, 0.5276, 0.6657, -0.6894, 0.2856, 0.6657, -0.7462, 1.047e-06, 0.6657, -0.6894, -0.2856, 0.6657, -0.5276, -0.5276, 0.6657, -0.2856, -0.6894, 0.6657, -1.227e-07, -0.7462, 0.6657, 0.2856, -0.6894, 0.6657, 0.5276, -0.5276, 0.6657, 0.5276, 0.5276, -0.6657, 0.5276, 0.5276, 0.6657, 0.6894, 0.2856, 0.6657, 0.6894, 0.2856, -0.6657, 0.6894, 0.2856, -0.6657, 0.6894, 0.2856, 0.6657, 0.7462, 1.039e-06, 0.6657, 0.7462, 1.039e-06, -0.6657, 0.7462, 1.039e-06, -0.6657, 0.6894, -0.2856, -0.6657, 0.5276, -0.5276, -0.6657, 0.2856, -0.6894, -0.6657, 9.055e-07, -0.7462, -0.6657, -0.2856, -0.6894, -0.6657, -0.5276, -0.5276, -0.6657, -0.6894, -0.2856, -0.6657, -0.7462, 1.047e-06, -0.6657, -0.6894, 0.2856, -0.6657, -0.5276, 0.5276, -0.6657, -0.2856, 0.6894, -0.6657, 8.911e-07, 0.7462, -0.6657, 0.2856, 0.6894, -0.6657, 0.5276, 0.5276, -0.6657, 0.6894, 0.2856, -0.6657])] * 3)])

# ---- objects
ob_prop_kitchenoven = bpy.data.objects.new('Prop_KitchenOven', me_cube_038)
ob_prop_kitchenoven_001 = bpy.data.objects.new('Prop_KitchenOven.001', me_cube_001)
ob_prop_kitchenoven_002 = bpy.data.objects.new('Prop_KitchenOven.002', me_cube_002)

# ---- transforms, parenting, visibility, modifiers, constraints
ob_prop_kitchenoven.location = (0.0, 0.0, 0.0)
ob_prop_kitchenoven.rotation_euler = (1.571, -0.0, 0.0)
ob_prop_kitchenoven.scale = (0.01, 0.01, 0.01)
ob_prop_kitchenoven.color = (0.8, 0.8, 0.8, 1.0)
_m = ob_prop_kitchenoven.modifiers.new('Smooth by Angle', 'NODES')
_m.node_group = ng_smooth_by_angle
_m.use_pin_to_last = True
_m.show_group_selector = False
ob_prop_kitchenoven_001.location = (0.0, 0.0, 0.0)
ob_prop_kitchenoven_001.rotation_euler = (1.571, -0.0, 0.0)
ob_prop_kitchenoven_001.scale = (0.01, 0.01, 0.01)
ob_prop_kitchenoven_001.color = (0.8, 0.8, 0.8, 1.0)
_m = ob_prop_kitchenoven_001.modifiers.new('Smooth by Angle', 'NODES')
_m.node_group = ng_smooth_by_angle
_m.use_pin_to_last = True
_m.show_group_selector = False
ob_prop_kitchenoven_002.location = (0.0, 0.0, 0.0)
ob_prop_kitchenoven_002.rotation_euler = (1.571, -0.0, 0.0)
ob_prop_kitchenoven_002.scale = (0.01, 0.01, 0.01)
ob_prop_kitchenoven_002.color = (0.8, 0.8, 0.8, 1.0)
_m = ob_prop_kitchenoven_002.modifiers.new('Smooth by Angle', 'NODES')
_m.node_group = ng_smooth_by_angle
_m.use_pin_to_last = True
_m.show_group_selector = False

# ---- collection membership
col_collection.objects.link(ob_prop_kitchenoven)
col_collection.objects.link(ob_prop_kitchenoven_001)
col_collection.objects.link(ob_prop_kitchenoven_002)

# ---- scene / render settings (as saved in the file)
scene.frame_start = 1; scene.frame_end = 250; scene.frame_set(1)
scene.render.engine = 'BLENDER_EEVEE_NEXT'
bpy.context.view_layer.update()

# ---- added for rendering (the .blend has no active camera and no usable light): camera, sun
cam_auto = bpy.data.cameras.new('AutoCamera')
cam_auto.lens = 50.0
cam_auto.sensor_width = 36.0
cam_auto.clip_end = 1000.0
ob_auto_camera = bpy.data.objects.new('AutoCamera', cam_auto)
scene.collection.objects.link(ob_auto_camera)
ob_auto_camera.location = (2.09883, -2.56547, 2.18977)
ob_auto_camera.rotation_euler = (1.09748, -7.21219e-08, 0.694738)
scene.camera = ob_auto_camera
light_auto_sun = bpy.data.lights.new('AutoSun', 'SUN')
light_auto_sun.energy = 3.0
light_auto_sun.angle = 0.0523599
ob_auto_sun = bpy.data.objects.new('AutoSun', light_auto_sun)
scene.collection.objects.link(ob_auto_sun)
ob_auto_sun.rotation_euler = (0.872665, 0.174533, 0.523599)
bpy.context.view_layer.update()
